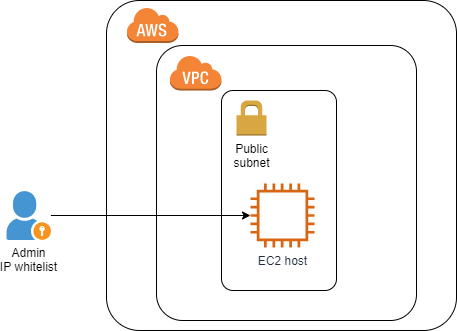

The diagram above was exported from draw.io. Its source (the exported page's mxGraphModel, read from the mxfile embedded in the PNG):
<mxGraphModel dx="1022" dy="388" grid="1" gridSize="10" guides="1" tooltips="1" connect="1" arrows="1" fold="1" page="1" pageScale="1" pageWidth="827" pageHeight="1169" math="0" shadow="0">
  <root>
    <mxCell id="0" />
    <mxCell id="1" parent="0" />
    <mxCell id="2" value="" style="rounded=1;arcSize=10;dashed=0;strokeColor=#000000;fillColor=none;gradientColor=none;strokeWidth=1;" vertex="1" parent="1">
      <mxGeometry x="170" y="40" width="350" height="330" as="geometry" />
    </mxCell>
    <mxCell id="3" value="" style="rounded=1;arcSize=10;strokeColor=#000000;fillColor=none;gradientColor=none;strokeWidth=1;perimeterSpacing=0;" vertex="1" parent="1">
      <mxGeometry x="220" y="85" width="260" height="275" as="geometry" />
    </mxCell>
    <mxCell id="4" value="" style="rounded=1;arcSize=10;dashed=0;strokeColor=#000000;fillColor=none;gradientColor=none;strokeWidth=1;align=right;html=0;labelPosition=left;verticalLabelPosition=middle;verticalAlign=middle;horizontal=0;" vertex="1" parent="1">
      <mxGeometry x="285" y="130" width="115" height="200" as="geometry" />
    </mxCell>
    <mxCell id="5" value="" style="edgeStyle=orthogonalEdgeStyle;rounded=0;orthogonalLoop=1;jettySize=auto;html=1;" edge="1" source="10" target="9" parent="1">
      <mxGeometry relative="1" as="geometry">
        <mxPoint x="120" y="311.5" as="sourcePoint" />
      </mxGeometry>
    </mxCell>
    <mxCell id="6" value="" style="dashed=0;html=1;shape=mxgraph.aws3.cloud;fillColor=#F58536;gradientColor=none;dashed=0;" vertex="1" parent="1">
      <mxGeometry x="190" y="46.5" width="52" height="36" as="geometry" />
    </mxCell>
    <mxCell id="7" value="" style="dashed=0;html=1;shape=mxgraph.aws3.virtual_private_cloud;fillColor=#F58536;gradientColor=none;dashed=0;" vertex="1" parent="1">
      <mxGeometry x="233" y="94.5" width="52" height="35.5" as="geometry" />
    </mxCell>
    <mxCell id="8" value="Public&lt;br&gt;subnet" style="dashed=0;html=1;shape=mxgraph.aws3.permissions;fillColor=#D9A741;gradientColor=none;dashed=0;strokeWidth=1;align=center;labelPosition=center;verticalLabelPosition=bottom;verticalAlign=top;" vertex="1" parent="1">
      <mxGeometry x="300" y="140" width="30" height="35" as="geometry" />
    </mxCell>
    <mxCell id="9" value="EC2 host" style="outlineConnect=0;fontColor=#232F3E;gradientColor=none;fillColor=#D86613;strokeColor=none;dashed=0;verticalLabelPosition=bottom;verticalAlign=top;align=center;html=1;fontSize=12;fontStyle=0;aspect=fixed;pointerEvents=1;shape=mxgraph.aws4.instance2;" vertex="1" parent="1">
      <mxGeometry x="314" y="223" width="64" height="64" as="geometry" />
    </mxCell>
    <mxCell id="10" value="Admin&lt;br&gt;IP whitelist" style="shadow=0;dashed=0;html=1;strokeColor=none;fillColor=#4495D1;labelPosition=center;verticalLabelPosition=bottom;verticalAlign=top;align=center;outlineConnect=0;shape=mxgraph.veeam.portal_admin;" vertex="1" parent="1">
      <mxGeometry x="70" y="230.60000000000002" width="44.4" height="48.8" as="geometry" />
    </mxCell>
  </root>
</mxGraphModel>